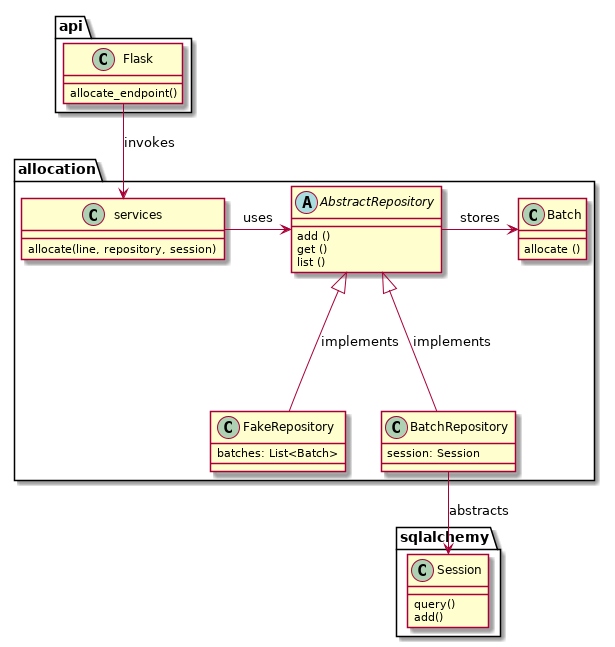

The diagram above was rendered by PlantUML. Its source (embedded in the PNG):
@startuml

package api {

  class Flask {
    allocate_endpoint()
  }
}

package sqlalchemy {
  class Session {
    query()
    add()
  }
}

package allocation {

  class services {
    allocate(line, repository, session)
  }

  abstract class AbstractRepository {
    add ()
    get ()
    list ()
  }

  class Batch {
    allocate ()
  }


  class FakeRepository {
    batches: List<Batch>
  }

  class BatchRepository {
    session: Session
  }

}

services -> AbstractRepository: uses
AbstractRepository -> Batch : stores

AbstractRepository <|-- FakeRepository : implements
AbstractRepository <|-- BatchRepository : implements
Flask --> services : invokes

BatchRepository --> Session : abstracts
@enduml